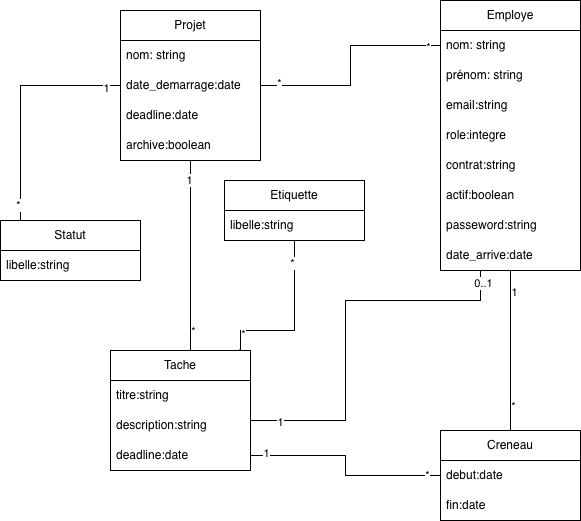

The diagram above was exported from draw.io. Its source (the exported page's mxGraphModel, read from the mxfile embedded in the PNG):
<mxGraphModel dx="907" dy="730" grid="1" gridSize="10" guides="1" tooltips="1" connect="1" arrows="1" fold="1" page="1" pageScale="1" pageWidth="827" pageHeight="1169" math="0" shadow="0">
  <root>
    <mxCell id="0" />
    <mxCell id="1" parent="0" />
    <mxCell id="vIGtBklQt66DalsCUgtt-1" style="edgeStyle=orthogonalEdgeStyle;rounded=0;orthogonalLoop=1;jettySize=auto;html=1;entryX=0;entryY=0.5;entryDx=0;entryDy=0;endArrow=none;endFill=0;" edge="1" parent="1" source="vIGtBklQt66DalsCUgtt-7" target="vIGtBklQt66DalsCUgtt-16">
      <mxGeometry relative="1" as="geometry" />
    </mxCell>
    <mxCell id="vIGtBklQt66DalsCUgtt-2" value="*" style="edgeLabel;html=1;align=center;verticalAlign=middle;resizable=0;points=[];" vertex="1" connectable="0" parent="vIGtBklQt66DalsCUgtt-1">
      <mxGeometry x="0.8839" y="-1" relative="1" as="geometry">
        <mxPoint as="offset" />
      </mxGeometry>
    </mxCell>
    <mxCell id="vIGtBklQt66DalsCUgtt-3" value="*" style="edgeLabel;html=1;align=center;verticalAlign=middle;resizable=0;points=[];" vertex="1" connectable="0" parent="vIGtBklQt66DalsCUgtt-1">
      <mxGeometry x="-0.8387" y="3" relative="1" as="geometry">
        <mxPoint as="offset" />
      </mxGeometry>
    </mxCell>
    <mxCell id="vIGtBklQt66DalsCUgtt-4" style="edgeStyle=orthogonalEdgeStyle;rounded=0;orthogonalLoop=1;jettySize=auto;html=1;endArrow=none;endFill=0;entryX=0.143;entryY=0.017;entryDx=0;entryDy=0;entryPerimeter=0;" edge="1" parent="1" source="vIGtBklQt66DalsCUgtt-7" target="vIGtBklQt66DalsCUgtt-24">
      <mxGeometry relative="1" as="geometry">
        <mxPoint x="90" y="280" as="targetPoint" />
        <Array as="points">
          <mxPoint x="90" y="155" />
        </Array>
      </mxGeometry>
    </mxCell>
    <mxCell id="vIGtBklQt66DalsCUgtt-5" value="*" style="edgeLabel;html=1;align=center;verticalAlign=middle;resizable=0;points=[];" vertex="1" connectable="0" parent="vIGtBklQt66DalsCUgtt-4">
      <mxGeometry x="0.8558" y="-3" relative="1" as="geometry">
        <mxPoint as="offset" />
      </mxGeometry>
    </mxCell>
    <mxCell id="vIGtBklQt66DalsCUgtt-6" value="1" style="edgeLabel;html=1;align=center;verticalAlign=middle;resizable=0;points=[];" vertex="1" connectable="0" parent="vIGtBklQt66DalsCUgtt-4">
      <mxGeometry x="-0.8729" y="2" relative="1" as="geometry">
        <mxPoint as="offset" />
      </mxGeometry>
    </mxCell>
    <mxCell id="vIGtBklQt66DalsCUgtt-7" value="Projet" style="swimlane;fontStyle=0;childLayout=stackLayout;horizontal=1;startSize=30;horizontalStack=0;resizeParent=1;resizeParentMax=0;resizeLast=0;collapsible=1;marginBottom=0;whiteSpace=wrap;html=1;" vertex="1" parent="1">
      <mxGeometry x="190" y="80" width="140" height="150" as="geometry" />
    </mxCell>
    <mxCell id="vIGtBklQt66DalsCUgtt-8" value="nom: string" style="text;strokeColor=none;fillColor=none;align=left;verticalAlign=middle;spacingLeft=4;spacingRight=4;overflow=hidden;points=[[0,0.5],[1,0.5]];portConstraint=eastwest;rotatable=0;whiteSpace=wrap;html=1;" vertex="1" parent="vIGtBklQt66DalsCUgtt-7">
      <mxGeometry y="30" width="140" height="30" as="geometry" />
    </mxCell>
    <mxCell id="vIGtBklQt66DalsCUgtt-9" value="date_demarrage:date" style="text;strokeColor=none;fillColor=none;align=left;verticalAlign=middle;spacingLeft=4;spacingRight=4;overflow=hidden;points=[[0,0.5],[1,0.5]];portConstraint=eastwest;rotatable=0;whiteSpace=wrap;html=1;" vertex="1" parent="vIGtBklQt66DalsCUgtt-7">
      <mxGeometry y="60" width="140" height="30" as="geometry" />
    </mxCell>
    <mxCell id="vIGtBklQt66DalsCUgtt-10" value="deadline:date" style="text;strokeColor=none;fillColor=none;align=left;verticalAlign=middle;spacingLeft=4;spacingRight=4;overflow=hidden;points=[[0,0.5],[1,0.5]];portConstraint=eastwest;rotatable=0;whiteSpace=wrap;html=1;" vertex="1" parent="vIGtBklQt66DalsCUgtt-7">
      <mxGeometry y="90" width="140" height="30" as="geometry" />
    </mxCell>
    <mxCell id="vIGtBklQt66DalsCUgtt-11" value="archive:boolean" style="text;strokeColor=none;fillColor=none;align=left;verticalAlign=middle;spacingLeft=4;spacingRight=4;overflow=hidden;points=[[0,0.5],[1,0.5]];portConstraint=eastwest;rotatable=0;whiteSpace=wrap;html=1;" vertex="1" parent="vIGtBklQt66DalsCUgtt-7">
      <mxGeometry y="120" width="140" height="30" as="geometry" />
    </mxCell>
    <mxCell id="vIGtBklQt66DalsCUgtt-12" style="edgeStyle=orthogonalEdgeStyle;rounded=0;orthogonalLoop=1;jettySize=auto;html=1;endArrow=none;endFill=0;" edge="1" parent="1" source="vIGtBklQt66DalsCUgtt-15" target="vIGtBklQt66DalsCUgtt-35">
      <mxGeometry relative="1" as="geometry" />
    </mxCell>
    <mxCell id="vIGtBklQt66DalsCUgtt-13" value="*" style="edgeLabel;html=1;align=center;verticalAlign=middle;resizable=0;points=[];" vertex="1" connectable="0" parent="vIGtBklQt66DalsCUgtt-12">
      <mxGeometry x="0.6833" y="2" relative="1" as="geometry">
        <mxPoint as="offset" />
      </mxGeometry>
    </mxCell>
    <mxCell id="vIGtBklQt66DalsCUgtt-14" value="1" style="edgeLabel;html=1;align=center;verticalAlign=middle;resizable=0;points=[];" vertex="1" connectable="0" parent="vIGtBklQt66DalsCUgtt-12">
      <mxGeometry x="-0.7375" y="3" relative="1" as="geometry">
        <mxPoint as="offset" />
      </mxGeometry>
    </mxCell>
    <mxCell id="vIGtBklQt66DalsCUgtt-15" value="Employe" style="swimlane;fontStyle=0;childLayout=stackLayout;horizontal=1;startSize=30;horizontalStack=0;resizeParent=1;resizeParentMax=0;resizeLast=0;collapsible=1;marginBottom=0;whiteSpace=wrap;html=1;" vertex="1" parent="1">
      <mxGeometry x="510" y="70" width="140" height="270" as="geometry" />
    </mxCell>
    <mxCell id="vIGtBklQt66DalsCUgtt-16" value="nom: string" style="text;strokeColor=none;fillColor=none;align=left;verticalAlign=middle;spacingLeft=4;spacingRight=4;overflow=hidden;points=[[0,0.5],[1,0.5]];portConstraint=eastwest;rotatable=0;whiteSpace=wrap;html=1;" vertex="1" parent="vIGtBklQt66DalsCUgtt-15">
      <mxGeometry y="30" width="140" height="30" as="geometry" />
    </mxCell>
    <mxCell id="vIGtBklQt66DalsCUgtt-17" value="prénom: string" style="text;strokeColor=none;fillColor=none;align=left;verticalAlign=middle;spacingLeft=4;spacingRight=4;overflow=hidden;points=[[0,0.5],[1,0.5]];portConstraint=eastwest;rotatable=0;whiteSpace=wrap;html=1;" vertex="1" parent="vIGtBklQt66DalsCUgtt-15">
      <mxGeometry y="60" width="140" height="30" as="geometry" />
    </mxCell>
    <mxCell id="vIGtBklQt66DalsCUgtt-18" value="email:string" style="text;strokeColor=none;fillColor=none;align=left;verticalAlign=middle;spacingLeft=4;spacingRight=4;overflow=hidden;points=[[0,0.5],[1,0.5]];portConstraint=eastwest;rotatable=0;whiteSpace=wrap;html=1;" vertex="1" parent="vIGtBklQt66DalsCUgtt-15">
      <mxGeometry y="90" width="140" height="30" as="geometry" />
    </mxCell>
    <mxCell id="vIGtBklQt66DalsCUgtt-19" value="role:integre" style="text;strokeColor=none;fillColor=none;align=left;verticalAlign=middle;spacingLeft=4;spacingRight=4;overflow=hidden;points=[[0,0.5],[1,0.5]];portConstraint=eastwest;rotatable=0;whiteSpace=wrap;html=1;" vertex="1" parent="vIGtBklQt66DalsCUgtt-15">
      <mxGeometry y="120" width="140" height="30" as="geometry" />
    </mxCell>
    <mxCell id="vIGtBklQt66DalsCUgtt-20" value="contrat:string" style="text;strokeColor=none;fillColor=none;align=left;verticalAlign=middle;spacingLeft=4;spacingRight=4;overflow=hidden;points=[[0,0.5],[1,0.5]];portConstraint=eastwest;rotatable=0;whiteSpace=wrap;html=1;" vertex="1" parent="vIGtBklQt66DalsCUgtt-15">
      <mxGeometry y="150" width="140" height="30" as="geometry" />
    </mxCell>
    <mxCell id="vIGtBklQt66DalsCUgtt-21" value="actif:boolean" style="text;strokeColor=none;fillColor=none;align=left;verticalAlign=middle;spacingLeft=4;spacingRight=4;overflow=hidden;points=[[0,0.5],[1,0.5]];portConstraint=eastwest;rotatable=0;whiteSpace=wrap;html=1;" vertex="1" parent="vIGtBklQt66DalsCUgtt-15">
      <mxGeometry y="180" width="140" height="30" as="geometry" />
    </mxCell>
    <mxCell id="vIGtBklQt66DalsCUgtt-22" value="passeword:string" style="text;strokeColor=none;fillColor=none;align=left;verticalAlign=middle;spacingLeft=4;spacingRight=4;overflow=hidden;points=[[0,0.5],[1,0.5]];portConstraint=eastwest;rotatable=0;whiteSpace=wrap;html=1;" vertex="1" parent="vIGtBklQt66DalsCUgtt-15">
      <mxGeometry y="210" width="140" height="30" as="geometry" />
    </mxCell>
    <mxCell id="vIGtBklQt66DalsCUgtt-23" value="date_arrive:date" style="text;strokeColor=none;fillColor=none;align=left;verticalAlign=middle;spacingLeft=4;spacingRight=4;overflow=hidden;points=[[0,0.5],[1,0.5]];portConstraint=eastwest;rotatable=0;whiteSpace=wrap;html=1;" vertex="1" parent="vIGtBklQt66DalsCUgtt-15">
      <mxGeometry y="240" width="140" height="30" as="geometry" />
    </mxCell>
    <mxCell id="vIGtBklQt66DalsCUgtt-24" value="Statut" style="swimlane;fontStyle=0;childLayout=stackLayout;horizontal=1;startSize=30;horizontalStack=0;resizeParent=1;resizeParentMax=0;resizeLast=0;collapsible=1;marginBottom=0;whiteSpace=wrap;html=1;" vertex="1" parent="1">
      <mxGeometry x="70" y="290" width="140" height="60" as="geometry" />
    </mxCell>
    <mxCell id="vIGtBklQt66DalsCUgtt-25" value="libelle:string" style="text;strokeColor=none;fillColor=none;align=left;verticalAlign=middle;spacingLeft=4;spacingRight=4;overflow=hidden;points=[[0,0.5],[1,0.5]];portConstraint=eastwest;rotatable=0;whiteSpace=wrap;html=1;" vertex="1" parent="vIGtBklQt66DalsCUgtt-24">
      <mxGeometry y="30" width="140" height="30" as="geometry" />
    </mxCell>
    <mxCell id="vIGtBklQt66DalsCUgtt-26" value="Etiquette" style="swimlane;fontStyle=0;childLayout=stackLayout;horizontal=1;startSize=30;horizontalStack=0;resizeParent=1;resizeParentMax=0;resizeLast=0;collapsible=1;marginBottom=0;whiteSpace=wrap;html=1;" vertex="1" parent="1">
      <mxGeometry x="294" y="250" width="140" height="60" as="geometry" />
    </mxCell>
    <mxCell id="vIGtBklQt66DalsCUgtt-27" value="libelle:string" style="text;strokeColor=none;fillColor=none;align=left;verticalAlign=middle;spacingLeft=4;spacingRight=4;overflow=hidden;points=[[0,0.5],[1,0.5]];portConstraint=eastwest;rotatable=0;whiteSpace=wrap;html=1;" vertex="1" parent="vIGtBklQt66DalsCUgtt-26">
      <mxGeometry y="30" width="140" height="30" as="geometry" />
    </mxCell>
    <mxCell id="vIGtBklQt66DalsCUgtt-28" value="Tache" style="swimlane;fontStyle=0;childLayout=stackLayout;horizontal=1;startSize=30;horizontalStack=0;resizeParent=1;resizeParentMax=0;resizeLast=0;collapsible=1;marginBottom=0;whiteSpace=wrap;html=1;" vertex="1" parent="1">
      <mxGeometry x="180" y="420" width="140" height="120" as="geometry" />
    </mxCell>
    <mxCell id="vIGtBklQt66DalsCUgtt-29" value="titre:string" style="text;strokeColor=none;fillColor=none;align=left;verticalAlign=middle;spacingLeft=4;spacingRight=4;overflow=hidden;points=[[0,0.5],[1,0.5]];portConstraint=eastwest;rotatable=0;whiteSpace=wrap;html=1;" vertex="1" parent="vIGtBklQt66DalsCUgtt-28">
      <mxGeometry y="30" width="140" height="30" as="geometry" />
    </mxCell>
    <mxCell id="vIGtBklQt66DalsCUgtt-30" value="description:string" style="text;strokeColor=none;fillColor=none;align=left;verticalAlign=middle;spacingLeft=4;spacingRight=4;overflow=hidden;points=[[0,0.5],[1,0.5]];portConstraint=eastwest;rotatable=0;whiteSpace=wrap;html=1;" vertex="1" parent="vIGtBklQt66DalsCUgtt-28">
      <mxGeometry y="60" width="140" height="30" as="geometry" />
    </mxCell>
    <mxCell id="vIGtBklQt66DalsCUgtt-31" value="deadline:date" style="text;strokeColor=none;fillColor=none;align=left;verticalAlign=middle;spacingLeft=4;spacingRight=4;overflow=hidden;points=[[0,0.5],[1,0.5]];portConstraint=eastwest;rotatable=0;whiteSpace=wrap;html=1;" vertex="1" parent="vIGtBklQt66DalsCUgtt-28">
      <mxGeometry y="90" width="140" height="30" as="geometry" />
    </mxCell>
    <mxCell id="vIGtBklQt66DalsCUgtt-32" style="edgeStyle=orthogonalEdgeStyle;rounded=0;orthogonalLoop=1;jettySize=auto;html=1;endArrow=none;endFill=0;" edge="1" parent="1" source="vIGtBklQt66DalsCUgtt-35" target="vIGtBklQt66DalsCUgtt-31">
      <mxGeometry relative="1" as="geometry" />
    </mxCell>
    <mxCell id="vIGtBklQt66DalsCUgtt-33" value="1" style="edgeLabel;html=1;align=center;verticalAlign=middle;resizable=0;points=[];" vertex="1" connectable="0" parent="vIGtBklQt66DalsCUgtt-32">
      <mxGeometry x="0.8577" y="-3" relative="1" as="geometry">
        <mxPoint as="offset" />
      </mxGeometry>
    </mxCell>
    <mxCell id="vIGtBklQt66DalsCUgtt-34" value="*" style="edgeLabel;html=1;align=center;verticalAlign=middle;resizable=0;points=[];" vertex="1" connectable="0" parent="vIGtBklQt66DalsCUgtt-32">
      <mxGeometry x="-0.8678" y="-1" relative="1" as="geometry">
        <mxPoint as="offset" />
      </mxGeometry>
    </mxCell>
    <mxCell id="vIGtBklQt66DalsCUgtt-35" value="Creneau" style="swimlane;fontStyle=0;childLayout=stackLayout;horizontal=1;startSize=30;horizontalStack=0;resizeParent=1;resizeParentMax=0;resizeLast=0;collapsible=1;marginBottom=0;whiteSpace=wrap;html=1;" vertex="1" parent="1">
      <mxGeometry x="510" y="500" width="140" height="90" as="geometry" />
    </mxCell>
    <mxCell id="vIGtBklQt66DalsCUgtt-36" value="debut:date" style="text;strokeColor=none;fillColor=none;align=left;verticalAlign=middle;spacingLeft=4;spacingRight=4;overflow=hidden;points=[[0,0.5],[1,0.5]];portConstraint=eastwest;rotatable=0;whiteSpace=wrap;html=1;" vertex="1" parent="vIGtBklQt66DalsCUgtt-35">
      <mxGeometry y="30" width="140" height="30" as="geometry" />
    </mxCell>
    <mxCell id="vIGtBklQt66DalsCUgtt-37" value="fin:date" style="text;strokeColor=none;fillColor=none;align=left;verticalAlign=middle;spacingLeft=4;spacingRight=4;overflow=hidden;points=[[0,0.5],[1,0.5]];portConstraint=eastwest;rotatable=0;whiteSpace=wrap;html=1;" vertex="1" parent="vIGtBklQt66DalsCUgtt-35">
      <mxGeometry y="60" width="140" height="30" as="geometry" />
    </mxCell>
    <mxCell id="vIGtBklQt66DalsCUgtt-38" style="edgeStyle=orthogonalEdgeStyle;rounded=0;orthogonalLoop=1;jettySize=auto;html=1;endArrow=none;endFill=0;" edge="1" parent="1" source="vIGtBklQt66DalsCUgtt-7">
      <mxGeometry relative="1" as="geometry">
        <mxPoint x="260" y="420" as="targetPoint" />
      </mxGeometry>
    </mxCell>
    <mxCell id="vIGtBklQt66DalsCUgtt-39" value="*" style="edgeLabel;html=1;align=center;verticalAlign=middle;resizable=0;points=[];" vertex="1" connectable="0" parent="vIGtBklQt66DalsCUgtt-38">
      <mxGeometry x="0.7895" y="2" relative="1" as="geometry">
        <mxPoint as="offset" />
      </mxGeometry>
    </mxCell>
    <mxCell id="vIGtBklQt66DalsCUgtt-40" value="1" style="edgeLabel;html=1;align=center;verticalAlign=middle;resizable=0;points=[];" vertex="1" connectable="0" parent="vIGtBklQt66DalsCUgtt-38">
      <mxGeometry x="-0.8" y="-2" relative="1" as="geometry">
        <mxPoint as="offset" />
      </mxGeometry>
    </mxCell>
    <mxCell id="vIGtBklQt66DalsCUgtt-41" style="edgeStyle=orthogonalEdgeStyle;rounded=0;orthogonalLoop=1;jettySize=auto;html=1;entryX=0.921;entryY=-0.008;entryDx=0;entryDy=0;entryPerimeter=0;endArrow=none;endFill=0;" edge="1" parent="1" source="vIGtBklQt66DalsCUgtt-26" target="vIGtBklQt66DalsCUgtt-28">
      <mxGeometry relative="1" as="geometry">
        <Array as="points">
          <mxPoint x="364" y="400" />
          <mxPoint x="310" y="400" />
          <mxPoint x="310" y="419" />
        </Array>
      </mxGeometry>
    </mxCell>
    <mxCell id="vIGtBklQt66DalsCUgtt-42" value="*" style="edgeLabel;html=1;align=center;verticalAlign=middle;resizable=0;points=[];" vertex="1" connectable="0" parent="vIGtBklQt66DalsCUgtt-41">
      <mxGeometry x="0.7936" y="2" relative="1" as="geometry">
        <mxPoint as="offset" />
      </mxGeometry>
    </mxCell>
    <mxCell id="vIGtBklQt66DalsCUgtt-43" value="*" style="edgeLabel;html=1;align=center;verticalAlign=middle;resizable=0;points=[];" vertex="1" connectable="0" parent="vIGtBklQt66DalsCUgtt-41">
      <mxGeometry x="-0.7354" y="-3" relative="1" as="geometry">
        <mxPoint as="offset" />
      </mxGeometry>
    </mxCell>
    <mxCell id="vIGtBklQt66DalsCUgtt-44" style="edgeStyle=orthogonalEdgeStyle;rounded=0;orthogonalLoop=1;jettySize=auto;html=1;endArrow=none;endFill=0;" edge="1" parent="1" source="vIGtBklQt66DalsCUgtt-23">
      <mxGeometry relative="1" as="geometry">
        <mxPoint x="320" y="490" as="targetPoint" />
        <Array as="points">
          <mxPoint x="550" y="370" />
          <mxPoint x="415" y="370" />
          <mxPoint x="415" y="490" />
          <mxPoint x="320" y="490" />
        </Array>
      </mxGeometry>
    </mxCell>
    <mxCell id="vIGtBklQt66DalsCUgtt-45" value="1" style="edgeLabel;html=1;align=center;verticalAlign=middle;resizable=0;points=[];" vertex="1" connectable="0" parent="vIGtBklQt66DalsCUgtt-44">
      <mxGeometry x="0.8492" y="1" relative="1" as="geometry">
        <mxPoint as="offset" />
      </mxGeometry>
    </mxCell>
    <mxCell id="vIGtBklQt66DalsCUgtt-46" value="0..1" style="edgeLabel;html=1;align=center;verticalAlign=middle;resizable=0;points=[];" vertex="1" connectable="0" parent="vIGtBklQt66DalsCUgtt-44">
      <mxGeometry x="-0.9394" y="2" relative="1" as="geometry">
        <mxPoint as="offset" />
      </mxGeometry>
    </mxCell>
  </root>
</mxGraphModel>